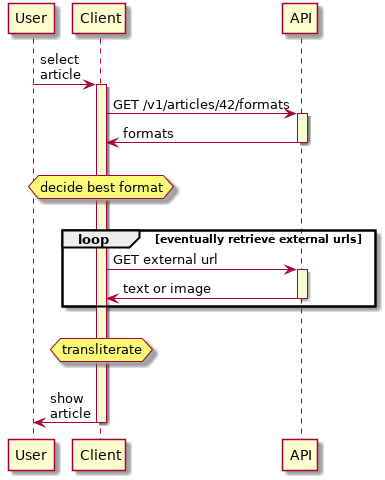

The diagram above was rendered by PlantUML. Its source (embedded in the PNG):
@startuml
participant User as u
participant Client as c
participant "API" as a1

skinparam sequence {
       LifeLineBackgroundColor LightGoldenRodYellow
}

u -> c: select\narticle
activate c

c -> a1: GET /v1/articles/42/formats
activate a1
a1 -> c: formats
deactivate a1
||20||
hnote over c : decide best format
||20||
loop eventually retrieve external urls
   c -> a1: GET external url
   activate a1
   a1 -> c: text or image
   deactivate a1
end
||20||
hnote over c: transliterate
||20||
c -> u: show\narticle

deactivate c

@enduml